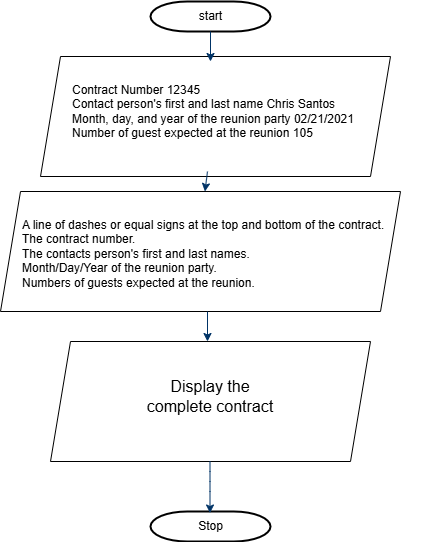

The diagram above was exported from draw.io. Its source (the exported page's mxGraphModel, read from the mxfile embedded in the PNG):
<mxGraphModel dx="1120" dy="510" grid="1" gridSize="10" guides="1" tooltips="1" connect="1" arrows="1" fold="1" page="1" pageScale="1" pageWidth="1169" pageHeight="827" background="none" math="0" shadow="0">
  <root>
    <mxCell id="0" />
    <mxCell id="1" parent="0" />
    <mxCell id="wFqao7wXc5wxzvFEd8HO-78" value="" style="shape=parallelogram;perimeter=parallelogramPerimeter;whiteSpace=wrap;html=1;fixedSize=1;" vertex="1" parent="1">
      <mxGeometry x="150" y="105" width="350" height="120" as="geometry" />
    </mxCell>
    <mxCell id="wFqao7wXc5wxzvFEd8HO-71" value="" style="shape=parallelogram;perimeter=parallelogramPerimeter;whiteSpace=wrap;html=1;fixedSize=1;" vertex="1" parent="1">
      <mxGeometry x="110" y="240" width="400" height="120" as="geometry" />
    </mxCell>
    <mxCell id="2" value="start" style="shape=mxgraph.flowchart.terminator;strokeWidth=2;gradientColor=none;gradientDirection=north;fontStyle=0;html=1;" parent="1" vertex="1">
      <mxGeometry x="260" y="50" width="120" height="30" as="geometry" />
    </mxCell>
    <mxCell id="7" style="fontStyle=1;strokeColor=#003366;strokeWidth=1;html=1;" parent="1" source="2" edge="1">
      <mxGeometry relative="1" as="geometry">
        <mxPoint x="320" y="110" as="targetPoint" />
      </mxGeometry>
    </mxCell>
    <mxCell id="8" style="fontStyle=1;strokeColor=#003366;strokeWidth=1;html=1;" parent="1" edge="1">
      <mxGeometry relative="1" as="geometry">
        <mxPoint x="317" y="220" as="sourcePoint" />
        <mxPoint x="314.44444444444434" y="240" as="targetPoint" />
      </mxGeometry>
    </mxCell>
    <mxCell id="9" style="fontStyle=1;strokeColor=#003366;strokeWidth=1;html=1;exitX=0.514;exitY=1;exitDx=0;exitDy=0;exitPerimeter=0;" parent="1" edge="1">
      <mxGeometry relative="1" as="geometry">
        <mxPoint x="317" y="360" as="sourcePoint" />
        <mxPoint x="317" y="390" as="targetPoint" />
      </mxGeometry>
    </mxCell>
    <mxCell id="40" value="Stop" style="shape=mxgraph.flowchart.terminator;strokeWidth=2;gradientColor=none;gradientDirection=north;fontStyle=0;html=1;" parent="1" vertex="1">
      <mxGeometry x="260" y="560" width="120" height="30" as="geometry" />
    </mxCell>
    <mxCell id="wFqao7wXc5wxzvFEd8HO-65" value="Contract Number 12345&#13;&#10; Contact person's first and last name Chris Santos&#13;&#10;Month, day, and year of the reunion party 02/21/2021&#13;&#10;Number of guest expected at the reunion 105" style="text;whiteSpace=wrap;html=1;" vertex="1" parent="1">
      <mxGeometry x="180" y="125" width="320" height="80" as="geometry" />
    </mxCell>
    <mxCell id="wFqao7wXc5wxzvFEd8HO-69" value="" style="shape=parallelogram;perimeter=parallelogramPerimeter;whiteSpace=wrap;html=1;fixedSize=1;" vertex="1" parent="1">
      <mxGeometry x="160" y="390" width="320" height="120" as="geometry" />
    </mxCell>
    <mxCell id="wFqao7wXc5wxzvFEd8HO-70" value="A line of dashes or equal signs at the top and bottom of the contract.&#13;&#10;The contract number.&#13;&#10;The contacts person's first and last names.&#13;&#10;Month/Day/Year of the reunion party.&#13;&#10;Numbers of guests expected at the reunion." style="text;whiteSpace=wrap;html=1;" vertex="1" parent="1">
      <mxGeometry x="130" y="260" width="400" height="100" as="geometry" />
    </mxCell>
    <mxCell id="wFqao7wXc5wxzvFEd8HO-74" value="" style="edgeStyle=elbowEdgeStyle;elbow=vertical;exitX=0.5;exitY=1;exitPerimeter=0;entryX=0.5;entryY=0;entryPerimeter=0;fontStyle=1;strokeColor=#003366;strokeWidth=1;html=1;" edge="1" parent="1">
      <mxGeometry width="100" height="100" as="geometry">
        <mxPoint x="319.5" y="510" as="sourcePoint" />
        <mxPoint x="319.5" y="561.5" as="targetPoint" />
        <Array as="points">
          <mxPoint x="334.5" y="530" />
        </Array>
      </mxGeometry>
    </mxCell>
    <mxCell id="wFqao7wXc5wxzvFEd8HO-75" value="Display the complete contract" style="text;strokeColor=none;fillColor=none;html=1;align=center;verticalAlign=middle;whiteSpace=wrap;rounded=0;fontSize=16;" vertex="1" parent="1">
      <mxGeometry x="250" y="430" width="140" height="30" as="geometry" />
    </mxCell>
  </root>
</mxGraphModel>